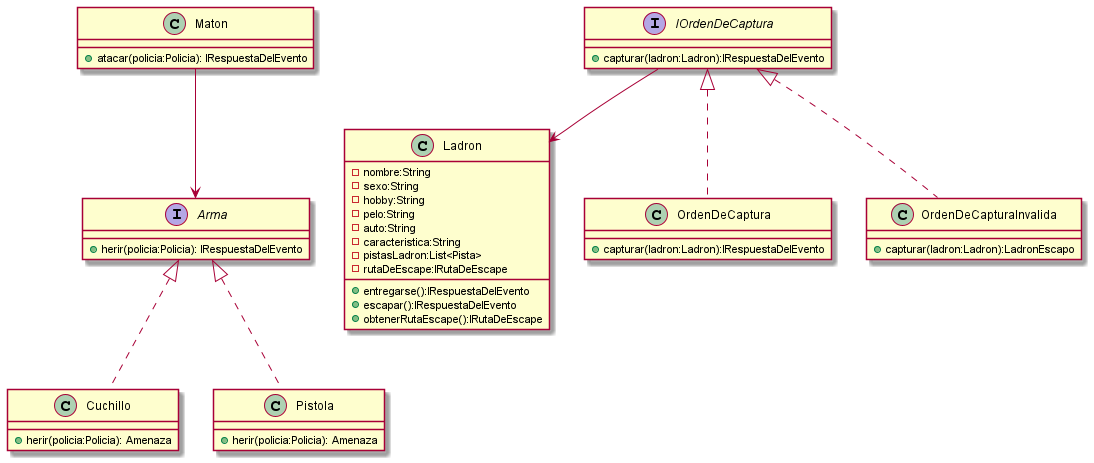

The diagram above was rendered by PlantUML. Its source (embedded in the PNG):
@startuml
class Maton
{
 + atacar(policia:Policia): IRespuestaDelEvento
}

interface Arma
{
    + herir(policia:Policia): IRespuestaDelEvento
}

class Cuchillo
{
    + herir(policia:Policia): Amenaza
}
class Pistola
{
    + herir(policia:Policia): Amenaza
}

class Ladron
{
    -nombre:String 
    -sexo:String 
    -hobby:String 
    -pelo:String 
    -auto:String 
    -caracteristica:String 
    -pistasLadron:List<Pista> 
    -rutaDeEscape:IRutaDeEscape 
    + entregarse():IRespuestaDelEvento
    + escapar():IRespuestaDelEvento
    +obtenerRutaEscape():IRutaDeEscape
}
interface IOrdenDeCaptura
{
    + capturar(ladron:Ladron):IRespuestaDelEvento
}
class OrdenDeCaptura
{
    + capturar(ladron:Ladron):IRespuestaDelEvento
}
class OrdenDeCapturaInvalida
{
    + capturar(ladron:Ladron):LadronEscapo
}
IOrdenDeCaptura <|.. OrdenDeCaptura
IOrdenDeCaptura <|.. OrdenDeCapturaInvalida
Maton --> Arma
Arma <|.. Cuchillo
Arma <|.. Pistola
IOrdenDeCaptura --> Ladron
@enduml